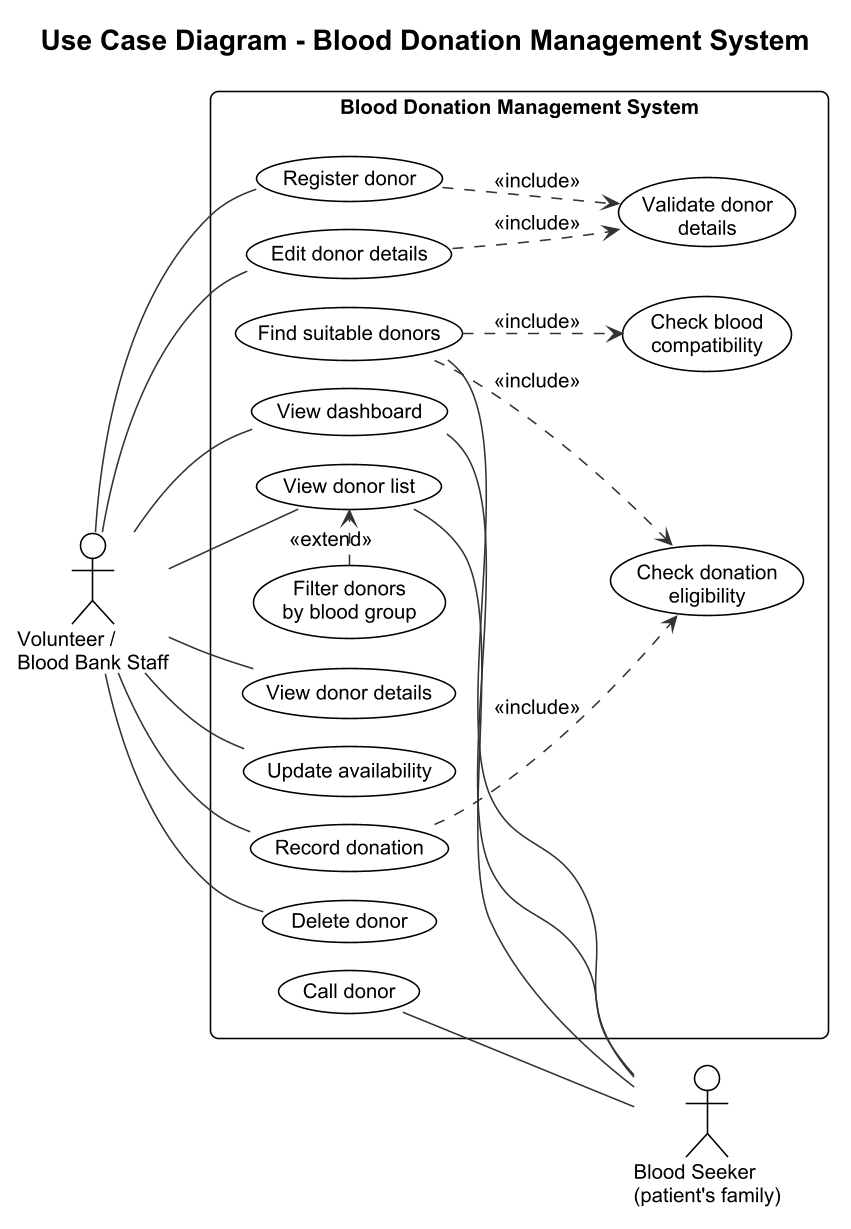

The diagram above was rendered by PlantUML. Its source (embedded in the PNG):
@startuml
!include _style.iuml
left to right direction
skinparam packageStyle rectangle

title Use Case Diagram - Blood Donation Management System

actor "Volunteer /\nBlood Bank Staff" as Staff
actor "Blood Seeker\n(patient's family)" as Seeker

rectangle "Blood Donation Management System" {
  usecase "View dashboard" as UC_Dash
  usecase "Register donor" as UC_Reg
  usecase "View donor list" as UC_List
  usecase "Filter donors\nby blood group" as UC_Filter
  usecase "View donor details" as UC_View
  usecase "Edit donor details" as UC_Edit
  usecase "Update availability" as UC_Avail
  usecase "Record donation" as UC_Donation
  usecase "Delete donor" as UC_Delete
  usecase "Find suitable donors" as UC_Find
  usecase "Call donor" as UC_Call
  usecase "Validate donor\ndetails" as UC_Validate
  usecase "Check blood\ncompatibility" as UC_Compat
  usecase "Check donation\neligibility" as UC_Elig
}

Staff -- UC_Dash
Staff -- UC_Reg
Staff -- UC_List
Staff -- UC_View
Staff -- UC_Edit
Staff -- UC_Avail
Staff -- UC_Donation
Staff -- UC_Delete

UC_Dash -- Seeker
UC_List -- Seeker
UC_Find -- Seeker
UC_Call -- Seeker

UC_Filter .> UC_List : <<extend>>
UC_Reg ..> UC_Validate : <<include>>
UC_Edit ..> UC_Validate : <<include>>
UC_Find ..> UC_Compat : <<include>>
UC_Find ..> UC_Elig : <<include>>
UC_Donation ..> UC_Elig : <<include>>
@enduml